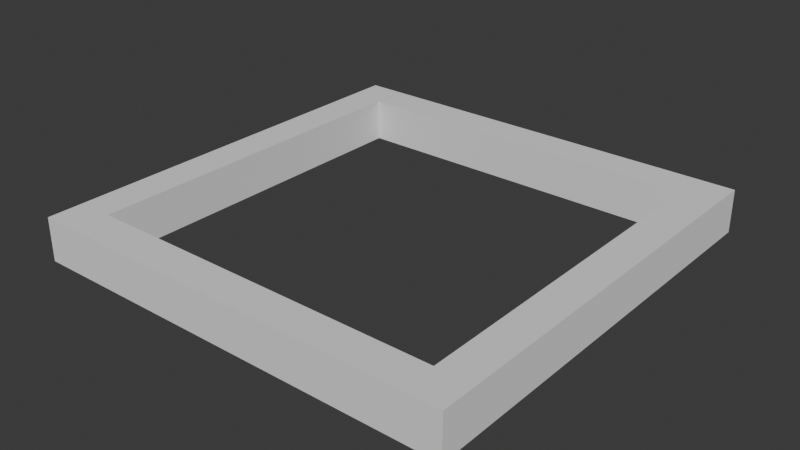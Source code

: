 # Source: Cursor.blend  (saved by Blender 5.0.118; exported with 4.5.12 LTS)
import bpy
from mathutils import Matrix  # noqa: F401  (used for matrix-valued properties, if any)

bpy.ops.wm.read_factory_settings(use_empty=True)
scene = bpy.context.scene
scene.name = 'Scene'

# ---- collections
col_collection = bpy.data.collections.new('Collection'); scene.collection.children.link(col_collection)

# ---- world
world_world = bpy.data.worlds.new('World'); scene.world = world_world
world_world.use_nodes = True; world_world.node_tree.nodes.clear()
_N = world_world.node_tree.nodes; _L = world_world.node_tree.links
n0 = _N.new('ShaderNodeOutputWorld'); n0.name = 'World Output'; n0.location = (200, 100)
n1 = _N.new('ShaderNodeBackground'); n1.name = 'Background'; n1.location = (-200, 100)
n1.inputs[0].default_value = (0.05088, 0.05088, 0.05088, 1.0)
_L.new(n1.outputs[0], n0.inputs[0])
n0.is_active_output = True
world_world.color = (0.05088, 0.05088, 0.05088)
world_world.sun_shadow_jitter_overblur = 0.0

# ---- meshes
me_cube_001 = bpy.data.meshes.new('Cube.001')
me_cube_001.from_pydata([(-3.0, -3.0, -3.0), (-3.0, -3.0, 3.0), (-3.0, 3.0, -3.0), (-3.0, 3.0, 3.0), (3.0, -3.0, -3.0), (3.0, -3.0, 3.0), (3.0, 3.0, -3.0), (3.0, 3.0, 3.0), (2.5, -2.5, -3.0), (-2.5, 2.5, -3.0), (2.5, 2.5, -3.0), (-2.5, -2.5, -3.0), (-2.5, -2.5, 3.0), (2.5, 2.5, 3.0), (-2.5, 2.5, 3.0), (2.5, -2.5, 3.0)], [], [(0, 1, 3, 2), (2, 3, 7, 6), (6, 7, 5, 4), (4, 5, 1, 0), (11, 0, 2, 6, 4, 8, 10, 9), (4, 0, 11, 8), (3, 1, 5, 15, 12, 14), (5, 7, 3, 14, 13, 15), (12, 11, 9, 14), (14, 9, 10, 13), (10, 8, 15, 13), (8, 11, 12, 15)])
_uv = me_cube_001.uv_layers.new(name='UVMap')
_uv.uv.foreach_set('vector', [0.25, 0.0001039, 0.4999, 0.0001039, 0.4999, 0.25, 0.25, 0.25, 0.25, 0.25, 0.4999, 0.25, 0.4999, 0.4999, 0.25, 0.4999, 0.25, 0.4999, 0.4999, 0.4999, 0.4999, 0.7498, 0.25, 0.7498, 0.25, 0.7498, 0.4999, 0.7498, 0.4999, 0.9997, 0.25, 0.9997, 0.02093, 0.729, 0.0001039, 0.7498, 0.0001039, 0.4999, 0.25, 0.4999, 0.25, 0.7498, 0.2292, 0.729, 0.2292, 0.5207, 0.02093, 0.5207, 0.25, 0.7498, 0.0001039, 0.7498, 0.02093, 0.729, 0.2292, 0.729, 0.7498, 0.4999, 0.7498, 0.7498, 0.4999, 0.7498, 0.5207, 0.729, 0.729, 0.729, 0.729, 0.5207, 0.4999, 0.7498, 0.4999, 0.4999, 0.7498, 0.4999, 0.729, 0.5207, 0.5207, 0.5207, 0.5207, 0.729, 0.78, 0.0001039, 0.75, 0.0001039, 0.75, 0.2501, 0.78, 0.2501, 0.78, 0.2501, 0.75, 0.2501, 0.75, 0.5, 0.78, 0.5, 0.75, 0.5, 0.75, 0.7499, 0.78, 0.7499, 0.78, 0.5, 0.75, 0.7499, 0.75, 0.9999, 0.78, 0.9999, 0.78, 0.7499])
me_cube_001.materials.append(None)
me_cube_001.update()

# ---- objects
ob_cursor = bpy.data.objects.new('Cursor', me_cube_001)

# ---- transforms, parenting, visibility, modifiers, constraints
ob_cursor.location = (0.0, 0.0, 0.0)
ob_cursor.scale = (1.0, 1.0, 0.1)

# ---- collection membership
col_collection.objects.link(ob_cursor)

# ---- scene / render settings (as saved in the file)
scene.frame_start = 1; scene.frame_end = 250; scene.frame_set(1)
scene.render.engine = 'BLENDER_EEVEE_NEXT'
scene.render.bake_bias = 0.0
scene.render.bake_samples = 0
scene.cycles.sampling_pattern = 'TABULATED_SOBOL'
scene.eevee.use_volume_custom_range = False
bpy.context.view_layer.update()

# ---- added for rendering (the .blend has no active camera and no usable light): camera, sun
cam_auto = bpy.data.cameras.new('AutoCamera')
cam_auto.lens = 50.0
cam_auto.sensor_width = 36.0
cam_auto.clip_end = 1000.0
ob_auto_camera = bpy.data.objects.new('AutoCamera', cam_auto)
scene.collection.objects.link(ob_auto_camera)
ob_auto_camera.location = (7.87039, -9.44447, 6.29632)
ob_auto_camera.rotation_euler = (1.09748, -7.21219e-08, 0.694738)
scene.camera = ob_auto_camera
light_auto_sun = bpy.data.lights.new('AutoSun', 'SUN')
light_auto_sun.energy = 3.0
light_auto_sun.angle = 0.0523599
ob_auto_sun = bpy.data.objects.new('AutoSun', light_auto_sun)
scene.collection.objects.link(ob_auto_sun)
ob_auto_sun.rotation_euler = (0.872665, 0.174533, 0.523599)
bpy.context.view_layer.update()
